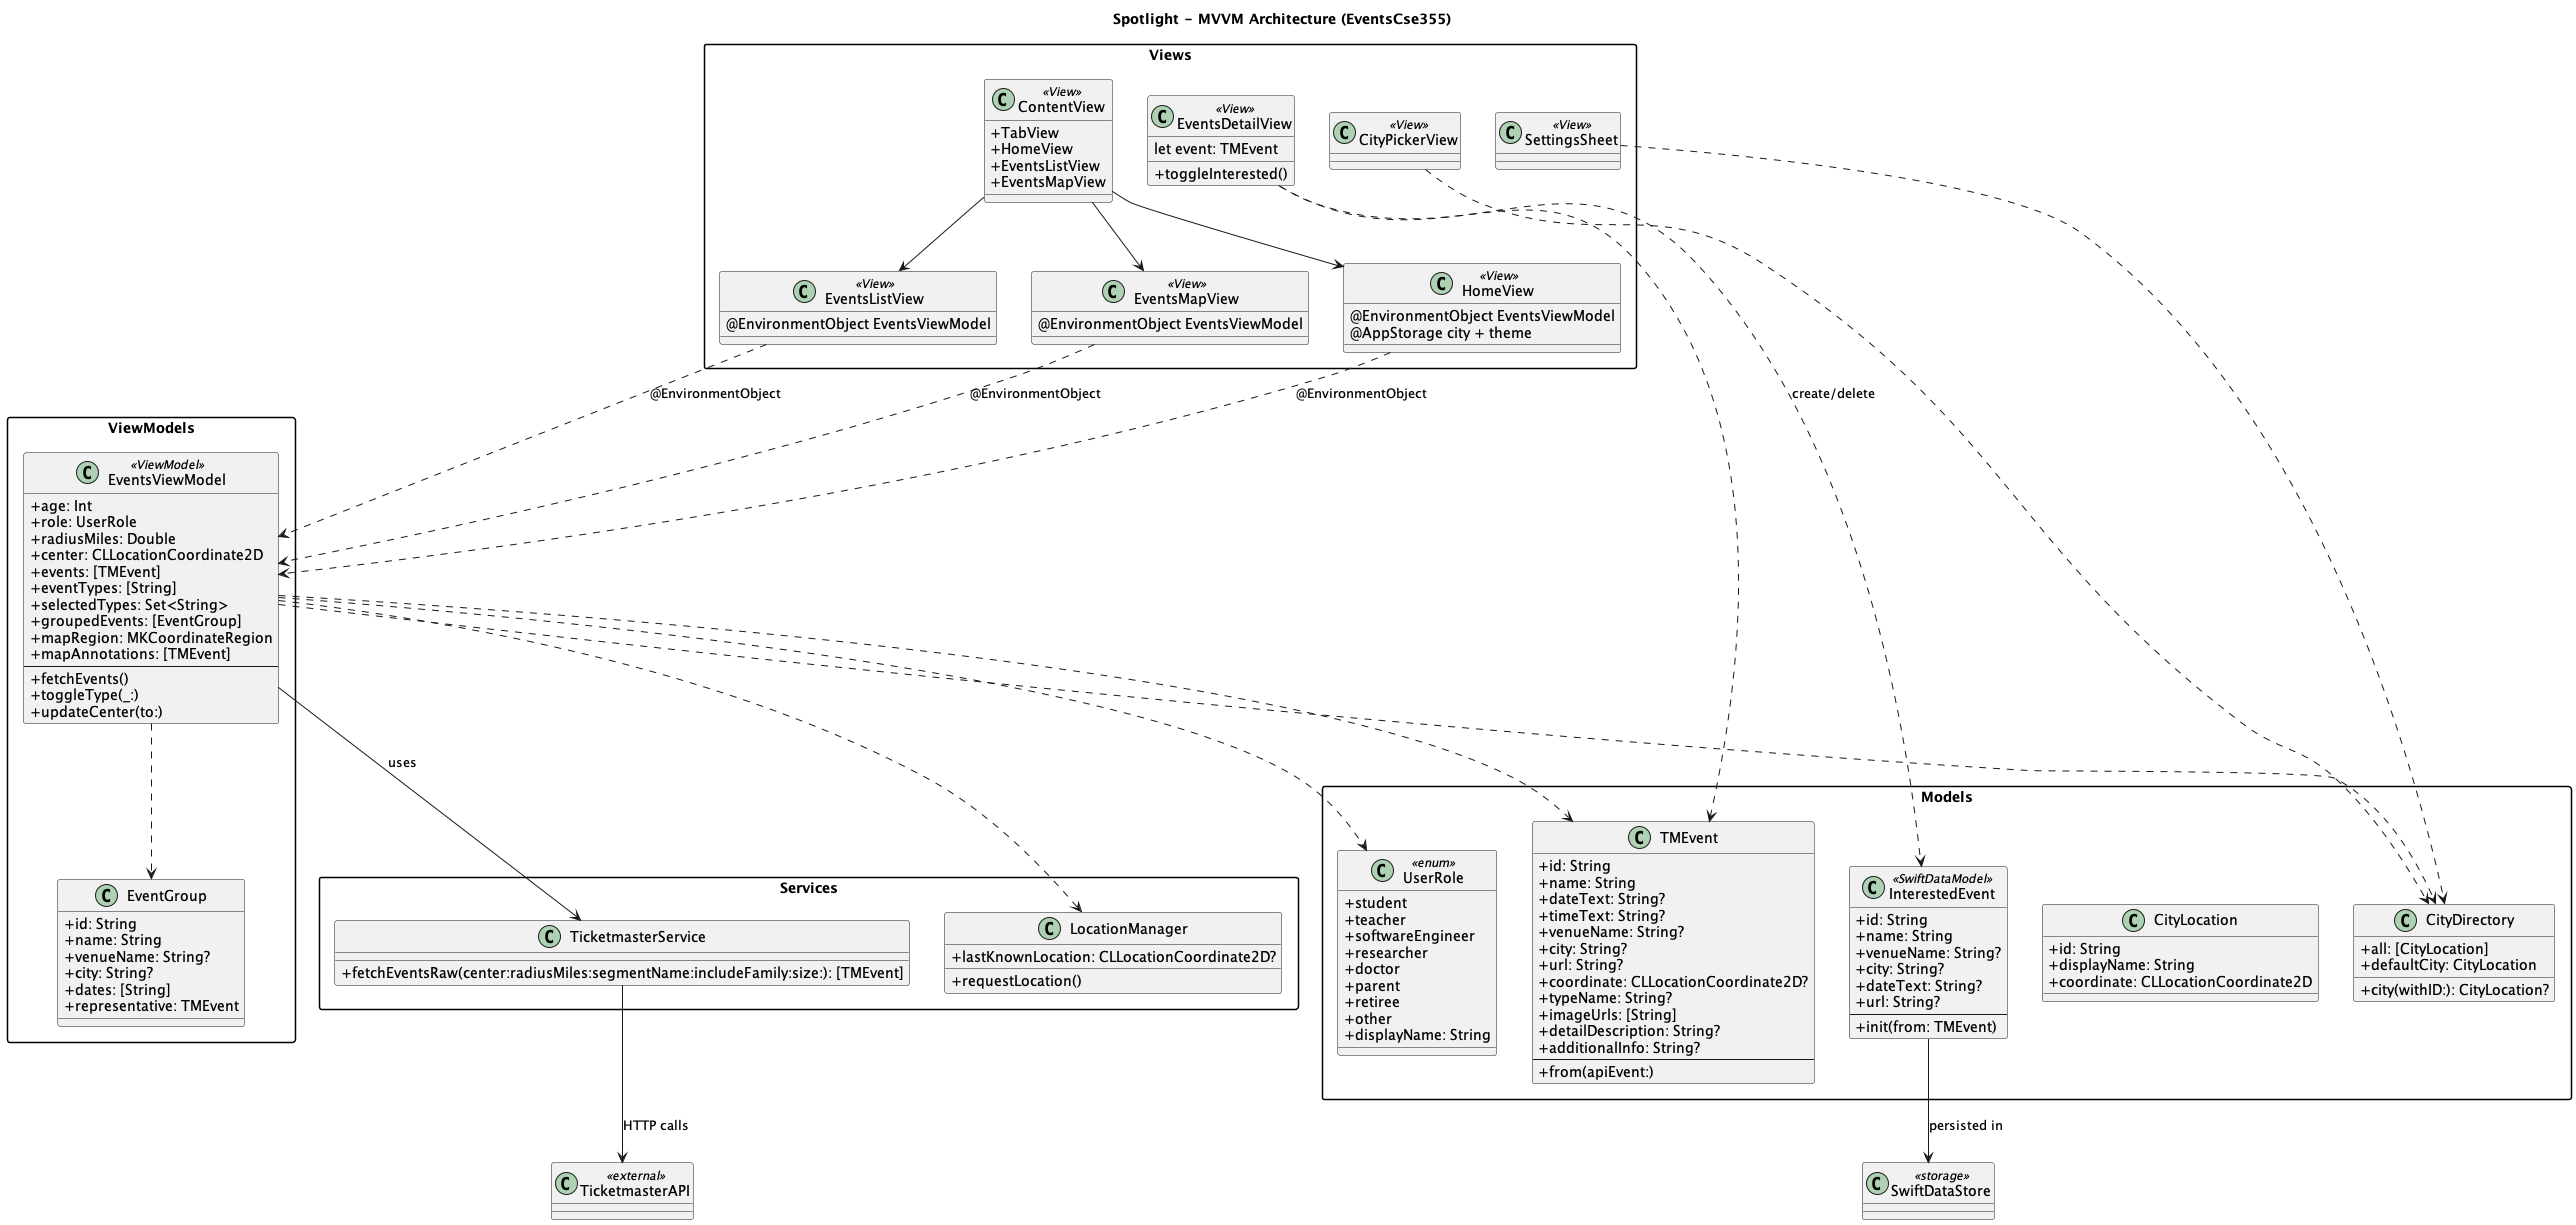

The diagram above was rendered by PlantUML. Its source (embedded in the PNG):
@startuml
skinparam componentStyle rectangle
skinparam packageStyle rectangle
skinparam shadowing false
skinparam classAttributeIconSize 0

title "Spotlight - MVVM Architecture (EventsCse355)"

' ==========================
' VIEW LAYER
' ==========================
package "Views" {
    class ContentView <<View>> {
        +TabView
        +HomeView
        +EventsListView
        +EventsMapView
    }

    class HomeView <<View>> {
        @EnvironmentObject EventsViewModel
        @AppStorage city + theme
    }

    class EventsListView <<View>> {
        @EnvironmentObject EventsViewModel
    }

    class EventsMapView <<View>> {
        @EnvironmentObject EventsViewModel
    }

    class EventsDetailView <<View>> {
        let event: TMEvent
        +toggleInterested()
    }

    class CityPickerView <<View>>
    class SettingsSheet <<View>>
}

' ==========================
' VIEWMODEL LAYER
' ==========================
package "ViewModels" {
    class EventsViewModel <<ViewModel>> {
        +age: Int
        +role: UserRole
        +radiusMiles: Double
        +center: CLLocationCoordinate2D
        +events: [TMEvent]
        +eventTypes: [String]
        +selectedTypes: Set<String>
        +groupedEvents: [EventGroup]
        +mapRegion: MKCoordinateRegion
        +mapAnnotations: [TMEvent]
        --
        +fetchEvents()
        +toggleType(_:)
        +updateCenter(to:)
    }

    class EventGroup {
        +id: String
        +name: String
        +venueName: String?
        +city: String?
        +dates: [String]
        +representative: TMEvent
    }
}

' ==========================
' MODEL LAYER
' ==========================
package "Models" {
    class TMEvent {
        +id: String
        +name: String
        +dateText: String?
        +timeText: String?
        +venueName: String?
        +city: String?
        +url: String?
        +coordinate: CLLocationCoordinate2D?
        +typeName: String?
        +imageUrls: [String]
        +detailDescription: String?
        +additionalInfo: String?
        --
        +from(apiEvent:)
    }

    class InterestedEvent <<SwiftDataModel>> {
        +id: String
        +name: String
        +venueName: String?
        +city: String?
        +dateText: String?
        +url: String?
        --
        +init(from: TMEvent)
    }

    class UserRole <<enum>> {
        +student
        +teacher
        +softwareEngineer
        +researcher
        +doctor
        +parent
        +retiree
        +other
        +displayName: String
    }

    class CityLocation {
        +id: String
        +displayName: String
        +coordinate: CLLocationCoordinate2D
    }

    class CityDirectory {
        +all: [CityLocation]
        +defaultCity: CityLocation
        +city(withID:): CityLocation?
    }
}

' ==========================
' SERVICES / EXTERNAL
' ==========================
package "Services" {
    class TicketmasterService {
        +fetchEventsRaw(center:radiusMiles:segmentName:includeFamily:size:): [TMEvent]
    }

    class LocationManager {
        +requestLocation()
        +lastKnownLocation: CLLocationCoordinate2D?
    }
}

class TicketmasterAPI <<external>>
class SwiftDataStore <<storage>>

' ==========================
' RELATIONSHIPS
' ==========================

' View → ViewModel
ContentView --> HomeView
ContentView --> EventsListView
ContentView --> EventsMapView

HomeView ..> EventsViewModel : @EnvironmentObject
EventsListView ..> EventsViewModel : @EnvironmentObject
EventsMapView ..> EventsViewModel : @EnvironmentObject

EventsDetailView ..> TMEvent
EventsDetailView ..> InterestedEvent : create/delete

CityPickerView ..> CityDirectory
SettingsSheet ..> CityDirectory

' ViewModel → Model / Service
EventsViewModel --> TicketmasterService : uses
EventsViewModel ..> TMEvent
EventsViewModel ..> EventGroup
EventsViewModel ..> UserRole
EventsViewModel ..> CityDirectory
EventsViewModel ..> LocationManager

TicketmasterService --> TicketmasterAPI : HTTP calls
InterestedEvent --> SwiftDataStore : persisted in

@enduml